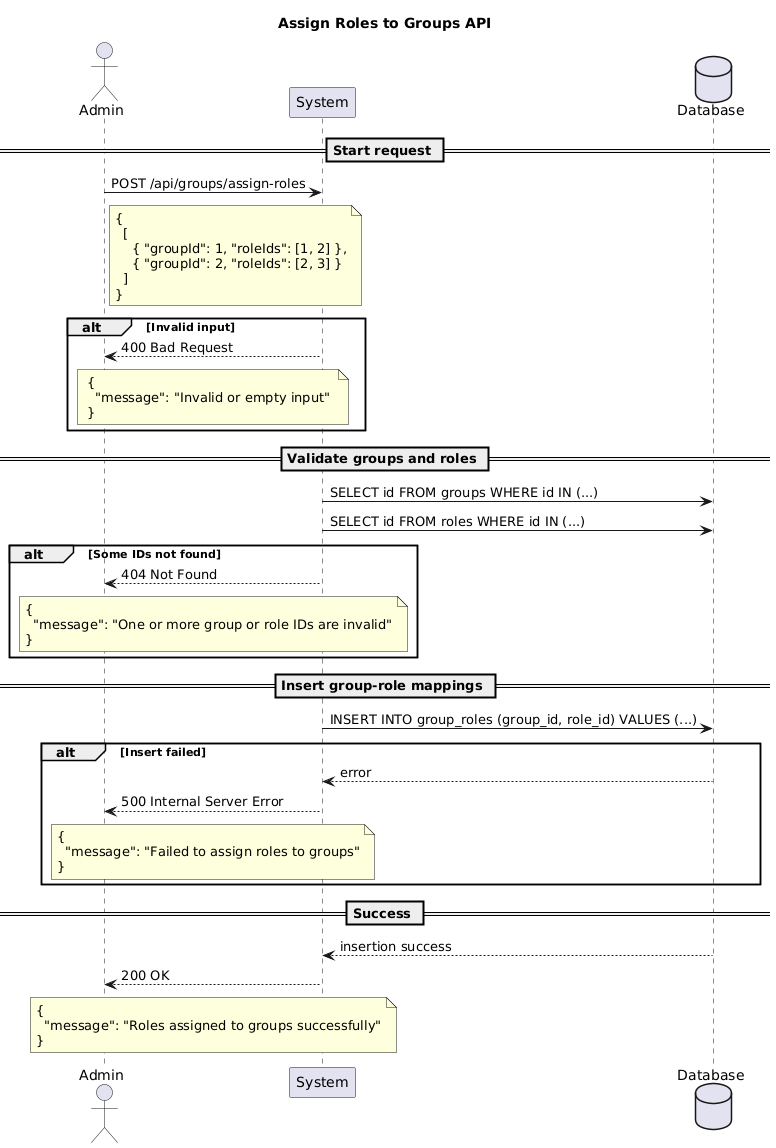

The diagram above was rendered by PlantUML. Its source (embedded in the PNG):
@startuml
title Assign Roles to Groups API

actor Admin
participant "System" as System
database "Database" as DB

== Start request ==
Admin -> System: POST /api/groups/assign-roles
note right of Admin
{
  [
    { "groupId": 1, "roleIds": [1, 2] },
    { "groupId": 2, "roleIds": [2, 3] }
  ]
}
end note

alt Invalid input
System --> Admin: 400 Bad Request
note over System, Admin
{
  "message": "Invalid or empty input"
}
end note
end alt

== Validate groups and roles ==
System -> DB: SELECT id FROM groups WHERE id IN (...)
System -> DB: SELECT id FROM roles WHERE id IN (...)

alt Some IDs not found
System --> Admin: 404 Not Found
note over System, Admin
{
  "message": "One or more group or role IDs are invalid"
}
end note
end alt

== Insert group-role mappings ==
System -> DB: INSERT INTO group_roles (group_id, role_id) VALUES (...)

alt Insert failed
DB --> System: error
System --> Admin: 500 Internal Server Error
note over System, Admin
{
  "message": "Failed to assign roles to groups"
}
end note
end alt

== Success ==
DB --> System: insertion success
System --> Admin: 200 OK
note over System, Admin
{
  "message": "Roles assigned to groups successfully"
}
end note
@enduml